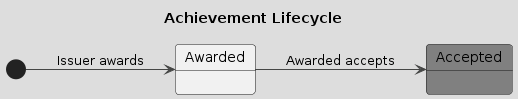

The diagram above was rendered by PlantUML. Its source (embedded in the PNG):
@startuml AchievementLifecycle
title Achievement Lifecycle
!theme toy

left to right direction

state Accepted #gray

[*] --> Awarded : Issuer awards
Awarded --> Accepted  : Awarded accepts

@enduml